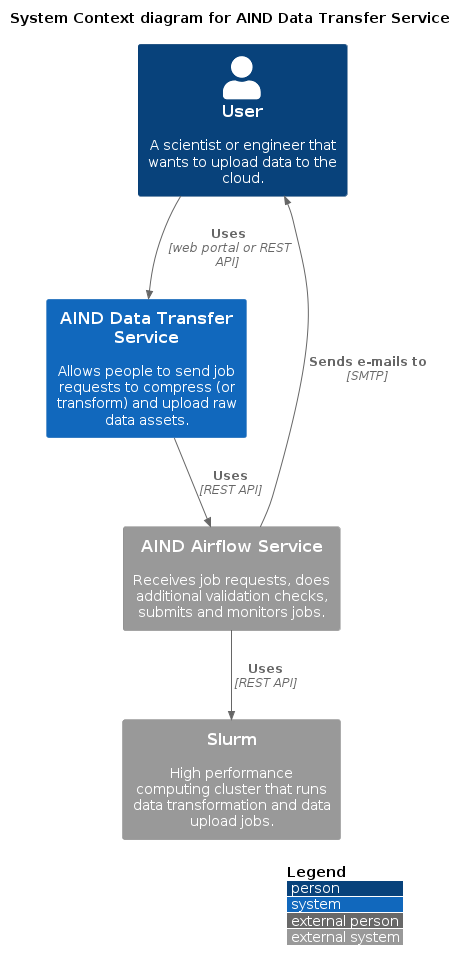

The diagram above was rendered by PlantUML. Its source (embedded in the PNG):
@startuml
!include https://raw.githubusercontent.com/plantuml-stdlib/C4-PlantUML/master/C4_Context.puml
' uncomment the following line and comment the first to use locally
' !include C4_Context.puml

LAYOUT_WITH_LEGEND()

title System Context diagram for AIND Data Transfer Service

Person(user, "User", "A scientist or engineer that wants to upload data to the cloud.")
System(transfer_service, "AIND Data Transfer Service", "Allows people to send job requests to compress (or transform) and upload raw data assets.")
System_Ext(aind_airflow_service, "AIND Airflow Service", "Receives job requests, does additional validation checks, submits and monitors jobs.")
System_Ext(slurm, "Slurm", "High performance computing cluster that runs data transformation and data upload jobs.")

Rel(user, transfer_service, "Uses", "web portal or REST API")
Rel_Back(user, aind_airflow_service, "Sends e-mails to", "SMTP")
Rel(transfer_service, aind_airflow_service, "Uses", "REST API")
Rel(aind_airflow_service, slurm, "Uses", "REST API")
@enduml